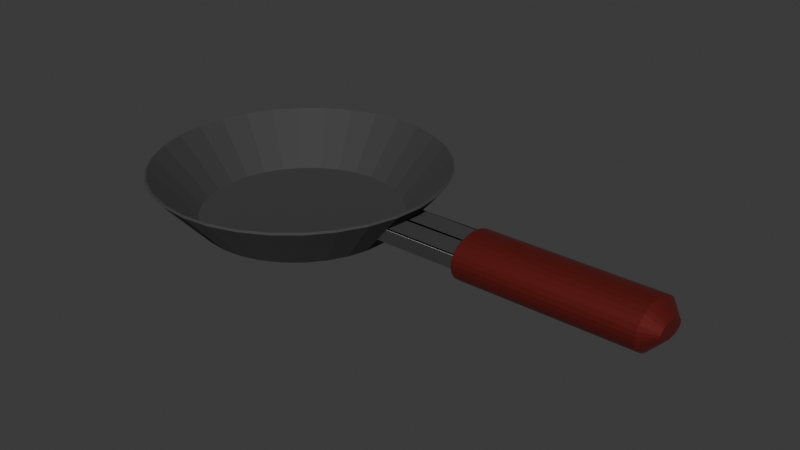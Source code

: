 # Source: Sarten.blend  (saved by Blender 4.0.36; exported with 4.5.12 LTS)
import bpy
from mathutils import Matrix  # noqa: F401  (used for matrix-valued properties, if any)

bpy.ops.wm.read_factory_settings(use_empty=True)
scene = bpy.context.scene
scene.name = 'Scene'

# ---- collections
col_collection = bpy.data.collections.new('Collection'); scene.collection.children.link(col_collection)

# ---- materials (node trees are filled in below, after node groups)
mat_material_001 = bpy.data.materials.new('Material.001')
mat_material_001.use_transparent_shadow = False
mat_material_003 = bpy.data.materials.new('Material.003')
mat_material_003.use_transparent_shadow = False
mat_material_002 = bpy.data.materials.new('Material.002')
mat_material_002.use_transparent_shadow = False

# ---- material node trees
mat_material_001.use_nodes = True; mat_material_001.node_tree.nodes.clear()
_N = mat_material_001.node_tree.nodes; _L = mat_material_001.node_tree.links
n0 = _N.new('ShaderNodeBsdfPrincipled'); n0.name = 'Principled BSDF'; n0.location = (10, 300)
n0.inputs[0].default_value = (0.04878, 0.04878, 0.04878, 1.0)
n0.inputs[1].default_value = 0.8591
n0.inputs[2].default_value = 0.8773
n0.inputs[3].default_value = 5.55
n1 = _N.new('ShaderNodeOutputMaterial'); n1.name = 'Material Output'; n1.location = (300, 300)
_L.new(n0.outputs[0], n1.inputs[0])
n1.is_active_output = True
mat_material_003.use_nodes = True; mat_material_003.node_tree.nodes.clear()
_N = mat_material_003.node_tree.nodes; _L = mat_material_003.node_tree.links
n0 = _N.new('ShaderNodeBsdfPrincipled'); n0.name = 'Principled BSDF'; n0.location = (10, 300)
n0.inputs[0].default_value = (0.0, 0.0, 0.0, 1.0)
n0.inputs[1].default_value = 1.0
n0.inputs[3].default_value = 1.45
n1 = _N.new('ShaderNodeOutputMaterial'); n1.name = 'Material Output'; n1.location = (300, 300)
_L.new(n0.outputs[0], n1.inputs[0])
n1.is_active_output = True
mat_material_002.use_nodes = True; mat_material_002.node_tree.nodes.clear()
_N = mat_material_002.node_tree.nodes; _L = mat_material_002.node_tree.links
n0 = _N.new('ShaderNodeBsdfPrincipled'); n0.name = 'Principled BSDF'; n0.location = (10, 300)
n0.inputs[0].default_value = (0.3201, 0.02698, 0.02003, 1.0)
n0.inputs[1].default_value = 0.7227
n0.inputs[2].default_value = 0.3364
n0.inputs[3].default_value = 2.45
n1 = _N.new('ShaderNodeOutputMaterial'); n1.name = 'Material Output'; n1.location = (300, 300)
_L.new(n0.outputs[0], n1.inputs[0])
n1.is_active_output = True

# ---- world
world_world = bpy.data.worlds.new('World'); scene.world = world_world
world_world.use_nodes = True; world_world.node_tree.nodes.clear()
_N = world_world.node_tree.nodes; _L = world_world.node_tree.links
n0 = _N.new('ShaderNodeOutputWorld'); n0.name = 'World Output'; n0.location = (300, 300)
n1 = _N.new('ShaderNodeBackground'); n1.name = 'Background'; n1.location = (10, 300)
n1.inputs[0].default_value = (0.05088, 0.05088, 0.05088, 1.0)
_L.new(n1.outputs[0], n0.inputs[0])
n0.is_active_output = True
world_world.color = (0.05088, 0.05088, 0.05088)
world_world.use_sun_shadow = False
world_world.sun_shadow_jitter_overblur = 0.0

# ---- meshes
me_circle = bpy.data.meshes.new('Circle')
me_circle.from_pydata([(0.0, 1.0, 0.0), (-0.1951, 0.9808, 0.0), (-0.3827, 0.9239, 0.0), (-0.5556, 0.8315, 0.0), (-0.7071, 0.7071, 0.0), (-0.8315, 0.5556, 0.0), (-0.9239, 0.3827, 0.0), (-0.9808, 0.1951, 0.0), (-1.0, 0.0, 0.0), (-0.9808, -0.1951, 0.0), (-0.9239, -0.3827, 0.0), (-0.8315, -0.5556, 0.0), (-0.7071, -0.7071, 0.0), (-0.5556, -0.8315, 0.0), (-0.3827, -0.9239, 0.0), (-0.1951, -0.9808, 0.0), (0.0, -1.0, 0.0), (0.1951, -0.9808, 0.0), (0.3827, -0.9239, 0.0), (0.5556, -0.8315, 0.0), (0.7071, -0.7071, 0.0), (0.8315, -0.5556, 0.0), (0.9239, -0.3827, 0.0), (0.9808, -0.1951, 0.0), (1.0, 0.0, 0.0), (0.9808, 0.1951, 0.0), (0.9239, 0.3827, 0.0), (0.8315, 0.5556, 0.0), (0.7071, 0.7071, 0.0), (0.5556, 0.8315, 0.0), (0.3827, 0.9239, 0.0), (0.1951, 0.9808, 0.0), (0.0, 1.0, 0.0), (-0.1951, 0.9808, 0.0), (-0.3827, 0.9239, 0.0), (-0.5556, 0.8315, 0.0), (-0.7071, 0.7071, 0.0), (-0.8315, 0.5556, 0.0), (-0.9239, 0.3827, 0.0), (-0.9808, 0.1951, 0.0), (-1.0, 0.0, 0.0), (-0.9808, -0.1951, 0.0), (-0.9239, -0.3827, 0.0), (-0.8315, -0.5556, 0.0), (-0.7071, -0.7071, 0.0), (-0.5556, -0.8315, 0.0), (-0.3827, -0.9239, 0.0), (-0.1951, -0.9808, 0.0), (0.0, -1.0, 0.0), (0.1951, -0.9808, 0.0), (0.3827, -0.9239, 0.0), (0.5556, -0.8315, 0.0), (0.7071, -0.7071, 0.0), (0.8315, -0.5556, 0.0), (0.9239, -0.3827, 0.0), (0.9808, -0.1951, 0.0), (1.0, 0.0, 0.0), (0.9808, 0.1951, 0.0), (0.9239, 0.3827, 0.0), (0.8315, 0.5556, 0.0), (0.7071, 0.7071, 0.0), (0.5556, 0.8315, 0.0), (0.3827, 0.9239, 0.0), (0.1951, 0.9808, 0.0), (0.0, 1.0, 0.0), (-0.1951, 0.9808, 0.0), (-0.3827, 0.9239, 0.0), (-0.5556, 0.8315, 0.0), (-0.7071, 0.7071, 0.0), (-0.8315, 0.5556, 0.0), (-0.9239, 0.3827, 0.0), (-0.9808, 0.1951, 0.0), (-1.0, 0.0, 0.0), (-0.9808, -0.1951, 0.0), (-0.9239, -0.3827, 0.0), (-0.8315, -0.5556, 0.0), (-0.7071, -0.7071, 0.0), (-0.5556, -0.8315, 0.0), (-0.3827, -0.9239, 0.0), (-0.1951, -0.9808, 0.0), (0.0, -1.0, 0.0), (0.1951, -0.9808, 0.0), (0.3827, -0.9239, 0.0), (0.5556, -0.8315, 0.0), (0.7071, -0.7071, 0.0), (0.8315, -0.5556, 0.0), (0.9239, -0.3827, 0.0), (0.9808, -0.1951, 0.0), (1.0, 0.0, 0.0), (0.9808, 0.1951, 0.0), (0.9239, 0.3827, 0.0), (0.8315, 0.5556, 0.0), (0.7071, 0.7071, 0.0), (0.5556, 0.8315, 0.0), (0.3827, 0.9239, 0.0), (0.1951, 0.9808, 0.0)], [], [(23, 22, 54, 55), (10, 9, 41, 42), (24, 23, 55, 56), (11, 10, 42, 43), (25, 24, 56, 57), (12, 11, 43, 44), (26, 25, 57, 58), (13, 12, 44, 45), (27, 26, 58, 59), (14, 13, 45, 46), (1, 0, 32, 33), (28, 27, 59, 60), (15, 14, 46, 47), (2, 1, 33, 34), (29, 28, 60, 61), (16, 15, 47, 48), (3, 2, 34, 35), (30, 29, 61, 62), (17, 16, 48, 49), (4, 3, 35, 36), (31, 30, 62, 63), (18, 17, 49, 50), (5, 4, 36, 37), (0, 31, 63, 32), (19, 18, 50, 51), (6, 5, 37, 38), (20, 19, 51, 52), (7, 6, 38, 39), (21, 20, 52, 53), (8, 7, 39, 40), (22, 21, 53, 54), (9, 8, 40, 41), (59, 58, 90, 91), (46, 45, 77, 78), (33, 32, 64, 65), (60, 59, 91, 92), (47, 46, 78, 79), (34, 33, 65, 66), (61, 60, 92, 93), (48, 47, 79, 80), (35, 34, 66, 67), (62, 61, 93, 94), (49, 48, 80, 81), (36, 35, 67, 68), (63, 62, 94, 95), (50, 49, 81, 82), (37, 36, 68, 69), (32, 63, 95, 64), (51, 50, 82, 83), (38, 37, 69, 70), (52, 51, 83, 84), (39, 38, 70, 71), (53, 52, 84, 85), (40, 39, 71, 72), (54, 53, 85, 86), (41, 40, 72, 73), (55, 54, 86, 87), (42, 41, 73, 74), (56, 55, 87, 88), (43, 42, 74, 75), (57, 56, 88, 89), (44, 43, 75, 76), (58, 57, 89, 90), (45, 44, 76, 77)])
_uv = me_circle.uv_layers.new(name='UVMap')
_uv.uv.foreach_set('vector', [0.0, 0.0, 0.0, 0.0, 0.0, 0.0, 0.0, 0.0, 0.0, 0.0, 0.0, 0.0, 0.0, 0.0, 0.0, 0.0, 0.0, 0.0, 0.0, 0.0, 0.0, 0.0, 0.0, 0.0, 0.0, 0.0, 0.0, 0.0, 0.0, 0.0, 0.0, 0.0, 0.0, 0.0, 0.0, 0.0, 0.0, 0.0, 0.0, 0.0, 0.0, 0.0, 0.0, 0.0, 0.0, 0.0, 0.0, 0.0, 0.0, 0.0, 0.0, 0.0, 0.0, 0.0, 0.0, 0.0, 0.0, 0.0, 0.0, 0.0, 0.0, 0.0, 0.0, 0.0, 0.0, 0.0, 0.0, 0.0, 0.0, 0.0, 0.0, 0.0, 0.0, 0.0, 0.0, 0.0, 0.0, 0.0, 0.0, 0.0, 0.0, 0.0, 0.0, 0.0, 0.0, 0.0, 0.0, 0.0, 0.0, 0.0, 0.0, 0.0, 0.0, 0.0, 0.0, 0.0, 0.0, 0.0, 0.0, 0.0, 0.0, 0.0, 0.0, 0.0, 0.0, 0.0, 0.0, 0.0, 0.0, 0.0, 0.0, 0.0, 0.0, 0.0, 0.0, 0.0, 0.0, 0.0, 0.0, 0.0, 0.0, 0.0, 0.0, 0.0, 0.0, 0.0, 0.0, 0.0, 0.0, 0.0, 0.0, 0.0, 0.0, 0.0, 0.0, 0.0, 0.0, 0.0, 0.0, 0.0, 0.0, 0.0, 0.0, 0.0, 0.0, 0.0, 0.0, 0.0, 0.0, 0.0, 0.0, 0.0, 0.0, 0.0, 0.0, 0.0, 0.0, 0.0, 0.0, 0.0, 0.0, 0.0, 0.0, 0.0, 0.0, 0.0, 0.0, 0.0, 0.0, 0.0, 0.0, 0.0, 0.0, 0.0, 0.0, 0.0, 0.0, 0.0, 0.0, 0.0, 0.0, 0.0, 0.0, 0.0, 0.0, 0.0, 0.0, 0.0, 0.0, 0.0, 0.0, 0.0, 0.0, 0.0, 0.0, 0.0, 0.0, 0.0, 0.0, 0.0, 0.0, 0.0, 0.0, 0.0, 0.0, 0.0, 0.0, 0.0, 0.0, 0.0, 0.0, 0.0, 0.0, 0.0, 0.0, 0.0, 0.0, 0.0, 0.0, 0.0, 0.0, 0.0, 0.0, 0.0, 0.0, 0.0, 0.0, 0.0, 0.0, 0.0, 0.0, 0.0, 0.0, 0.0, 0.0, 0.0, 0.0, 0.0, 0.0, 0.0, 0.0, 0.0, 0.0, 0.0, 0.0, 0.0, 0.0, 0.0, 0.0, 0.0, 0.0, 0.0, 0.0, 0.0, 0.0, 0.0, 0.0, 0.0, 0.0, 0.0, 0.0, 0.0, 0.0, 0.0, 0.0, 0.0, 0.0, 0.0, 0.0, 0.0, 0.0, 0.0, 0.0, 0.0, 0.0, 0.0, 0.0, 0.0, 0.0, 0.0, 0.0, 0.0, 0.0, 0.0, 0.0, 0.0, 0.0, 0.0, 0.0, 0.0, 0.0, 0.0, 0.0, 0.0, 0.0, 0.0, 0.0, 0.0, 0.0, 0.0, 0.0, 0.0, 0.0, 0.0, 0.0, 0.0, 0.0, 0.0, 0.0, 0.0, 0.0, 0.0, 0.0, 0.0, 0.0, 0.0, 0.0, 0.0, 0.0, 0.0, 0.0, 0.0, 0.0, 0.0, 0.0, 0.0, 0.0, 0.0, 0.0, 0.0, 0.0, 0.0, 0.0, 0.0, 0.0, 0.0, 0.0, 0.0, 0.0, 0.0, 0.0, 0.0, 0.0, 0.0, 0.0, 0.0, 0.0, 0.0, 0.0, 0.0, 0.0, 0.0, 0.0, 0.0, 0.0, 0.0, 0.0, 0.0, 0.0, 0.0, 0.0, 0.0, 0.0, 0.0, 0.0, 0.0, 0.0, 0.0, 0.0, 0.0, 0.0, 0.0, 0.0, 0.0, 0.0, 0.0, 0.0, 0.0, 0.0, 0.0, 0.0, 0.0, 0.0, 0.0, 0.0, 0.0, 0.0, 0.0, 0.0, 0.0, 0.0, 0.0, 0.0, 0.0, 0.0, 0.0, 0.0, 0.0, 0.0, 0.0, 0.0, 0.0, 0.0, 0.0, 0.0, 0.0, 0.0, 0.0, 0.0, 0.0, 0.0, 0.0, 0.0, 0.0, 0.0, 0.0, 0.0, 0.0, 0.0, 0.0, 0.0, 0.0, 0.0, 0.0, 0.0, 0.0, 0.0, 0.0, 0.0, 0.0, 0.0, 0.0, 0.0, 0.0, 0.0, 0.0, 0.0, 0.0, 0.0, 0.0, 0.0, 0.0, 0.0, 0.0, 0.0, 0.0, 0.0, 0.0, 0.0, 0.0, 0.0, 0.0, 0.0, 0.0, 0.0, 0.0, 0.0, 0.0, 0.0, 0.0, 0.0, 0.0, 0.0, 0.0, 0.0, 0.0, 0.0, 0.0, 0.0, 0.0, 0.0, 0.0, 0.0, 0.0, 0.0, 0.0, 0.0, 0.0, 0.0, 0.0, 0.0, 0.0, 0.0, 0.0, 0.0, 0.0, 0.0, 0.0, 0.0, 0.0, 0.0, 0.0, 0.0, 0.0, 0.0, 0.0, 0.0, 0.0, 0.0, 0.0, 0.0, 0.0, 0.0, 0.0, 0.0, 0.0, 0.0, 0.0, 0.0, 0.0, 0.0, 0.0])
me_circle.update()
me_circle_001 = bpy.data.meshes.new('Circle.001')
me_circle_001.from_pydata([(0.0, 1.0, 0.0), (-0.1951, 0.9808, 0.0), (-0.3827, 0.9239, 0.0), (-0.5556, 0.8315, 0.0), (-0.7071, 0.7071, 0.0), (-0.8315, 0.5556, 0.0), (-0.9239, 0.3827, 0.0), (-0.9808, 0.1951, 0.0), (-1.0, 0.0, 0.0), (-0.9808, -0.1951, 0.0), (-0.9239, -0.3827, 0.0), (-0.8315, -0.5556, 0.0), (-0.7071, -0.7071, 0.0), (-0.5556, -0.8315, 0.0), (-0.3827, -0.9239, 0.0), (-0.1951, -0.9808, 0.0), (0.0, -1.0, 0.0), (0.1951, -0.9808, 0.0), (0.3827, -0.9239, 0.0), (0.5556, -0.8315, 0.0), (0.7071, -0.7071, 0.0), (0.8315, -0.5556, 0.0), (0.9239, -0.3827, 0.0), (0.9808, -0.1951, 0.0), (1.0, 0.0, 0.0), (0.9808, 0.1951, 0.0), (0.9239, 0.3827, 0.0), (0.8315, 0.5556, 0.0), (0.7071, 0.7071, 0.0), (0.5556, 0.8315, 0.0), (0.3827, 0.9239, 0.0), (0.1951, 0.9808, 0.0), (2.899e-09, 1.442, 0.5), (-0.2813, 1.414, 0.5), (-0.5518, 1.332, 0.5), (-0.8011, 1.199, 0.5), (-1.02, 1.02, 0.5), (-1.199, 0.8011, 0.5), (-1.332, 0.5518, 0.5), (-1.414, 0.2813, 0.5), (-1.442, -2.844e-09, 0.5), (-1.414, -0.2813, 0.5), (-1.332, -0.5518, 0.5), (-1.199, -0.8011, 0.5), (-1.02, -1.02, 0.5), (-0.8011, -1.199, 0.5), (-0.5518, -1.332, 0.5), (-0.2813, -1.414, 0.5), (2.899e-09, -1.442, 0.5), (0.2813, -1.414, 0.5), (0.5518, -1.332, 0.5), (0.8011, -1.199, 0.5), (1.02, -1.02, 0.5), (1.199, -0.8011, 0.5), (1.332, -0.5518, 0.5), (1.414, -0.2813, 0.5), (1.442, -2.844e-09, 0.5), (1.414, 0.2813, 0.5), (1.332, 0.5518, 0.5), (1.199, 0.8011, 0.5), (1.02, 1.02, 0.5), (0.8011, 1.199, 0.5), (0.5518, 1.332, 0.5), (0.2813, 1.414, 0.5), (0.3827, 0.9239, 0.0), (0.2511, -1.263, 0.325), (0.4926, -1.189, 0.325), (-0.9102, 0.9102, 0.325), (-1.07, 0.7152, 0.325), (0.2511, 1.263, 0.325), (1.885e-09, 1.287, 0.325), (0.7152, -1.07, 0.325), (-1.189, 0.4926, 0.325), (0.9102, -0.9102, 0.325), (-1.263, 0.2511, 0.325), (1.07, -0.7152, 0.325), (-1.287, -1.849e-09, 0.325), (1.189, -0.4926, 0.325), (-1.263, -0.2511, 0.325), (1.263, -0.2511, 0.325), (-1.189, -0.4926, 0.325), (1.287, -1.849e-09, 0.325), (-1.07, -0.7152, 0.325), (1.263, 0.2511, 0.325), (-0.9102, -0.9102, 0.325), (1.189, 0.4926, 0.325), (-0.7152, -1.07, 0.325), (1.07, 0.7152, 0.325), (-0.4926, -1.189, 0.325), (-0.2511, 1.263, 0.325), (0.9102, 0.9102, 0.325), (-0.2511, -1.263, 0.325), (-0.4926, 1.189, 0.325), (0.7152, 1.07, 0.325), (1.885e-09, -1.287, 0.325), (-0.7152, 1.07, 0.325), (0.4926, 1.189, 0.325), (0.4431, -1.07, 0.1787), (-0.9628, 0.6433, 0.1788), (1.037e-09, 1.158, 0.1787), (0.6433, -0.9628, 0.1788), (-1.07, 0.4431, 0.1787), (0.8188, -0.8188, 0.1788), (-1.136, 0.2259, 0.1787), (0.9628, -0.6433, 0.1788), (-1.158, -1.017e-09, 0.1787), (1.07, -0.4431, 0.1787), (-1.136, -0.2259, 0.1787), (1.136, -0.2259, 0.1787), (-1.07, -0.4431, 0.1787), (1.158, -1.017e-09, 0.1787), (-0.9628, -0.6433, 0.1788), (1.136, 0.2259, 0.1787), (-0.8188, -0.8188, 0.1788), (1.07, 0.4431, 0.1787), (-0.6433, -0.9628, 0.1788), (0.9628, 0.6433, 0.1788), (-0.4431, -1.07, 0.1787), (-0.2259, 1.136, 0.1787), (0.8188, 0.8188, 0.1788), (-0.2259, -1.136, 0.1787), (-0.4431, 1.07, 0.1787), (0.6433, 0.9628, 0.1788), (1.037e-09, -1.158, 0.1787), (-0.6433, 0.9628, 0.1788), (0.4431, 1.07, 0.1787), (0.2259, -1.136, 0.1787), (-0.8188, 0.8188, 0.1788), (0.2259, 1.136, 0.1787), (1.287, -1.849e-09, 0.325), (1.263, 0.2511, 0.325), (1.158, -1.017e-09, 0.1787), (1.136, 0.2259, 0.1787), (1.263, 0.2511, 0.325), (1.287, -1.849e-09, 0.325), (1.158, -1.017e-09, 0.1787), (1.136, 0.2259, 0.1787), (3.263, 0.2511, 0.325), (3.287, -1.849e-09, 0.325), (3.158, -1.017e-09, 0.1787), (3.136, 0.2259, 0.1787), (1.263, -0.2511, 0.325), (1.287, -1.849e-09, 0.325), (1.136, -0.2259, 0.1787), (1.158, -1.017e-09, 0.1787), (1.263, -0.2511, 0.325), (1.287, -1.849e-09, 0.325), (1.136, -0.2259, 0.1787), (1.158, -1.017e-09, 0.1787), (3.263, -0.2511, 0.325), (3.287, -1.849e-09, 0.325), (3.136, -0.2259, 0.1787), (3.158, -1.017e-09, 0.1787), (3.263, -0.2511, 0.325), (3.287, -1.849e-09, 0.325), (3.136, -0.2259, 0.1787), (3.158, -1.017e-09, 0.1787)], [(30, 64)], [(66, 65, 49, 50), (68, 67, 36, 37), (70, 69, 63, 32), (71, 66, 50, 51), (72, 68, 37, 38), (73, 71, 51, 52), (74, 72, 38, 39), (75, 73, 52, 53), (76, 74, 39, 40), (77, 75, 53, 54), (78, 76, 40, 41), (79, 77, 54, 55), (80, 78, 41, 42), (81, 79, 55, 56), (82, 80, 42, 43), (83, 81, 56, 57), (84, 82, 43, 44), (85, 83, 57, 58), (86, 84, 44, 45), (87, 85, 58, 59), (88, 86, 45, 46), (89, 70, 32, 33), (90, 87, 59, 60), (91, 88, 46, 47), (92, 89, 33, 34), (93, 90, 60, 61), (94, 91, 47, 48), (95, 92, 34, 35), (96, 93, 61, 62), (65, 94, 48, 49), (67, 95, 35, 36), (69, 96, 62, 63), (1, 2, 3, 4, 5, 6, 7, 8, 9, 10, 11, 12, 13, 14, 15, 16, 17, 18, 19, 20, 21, 22, 23, 24, 25, 26, 27, 28, 29, 30, 31, 0), (128, 125, 96, 69), (127, 124, 95, 67), (126, 123, 94, 65), (125, 122, 93, 96), (124, 121, 92, 95), (123, 120, 91, 94), (122, 119, 90, 93), (121, 118, 89, 92), (120, 117, 88, 91), (119, 116, 87, 90), (118, 99, 70, 89), (117, 115, 86, 88), (116, 114, 85, 87), (115, 113, 84, 86), (114, 112, 83, 85), (113, 111, 82, 84), (112, 110, 81, 83), (111, 109, 80, 82), (110, 108, 143, 144), (109, 107, 78, 80), (108, 106, 77, 79), (107, 105, 76, 78), (106, 104, 75, 77), (105, 103, 74, 76), (104, 102, 73, 75), (103, 101, 72, 74), (102, 100, 71, 73), (101, 98, 68, 72), (100, 97, 66, 71), (99, 128, 69, 70), (98, 127, 67, 68), (97, 126, 65, 66), (18, 17, 126, 97), (5, 4, 127, 98), (0, 31, 128, 99), (19, 18, 97, 100), (6, 5, 98, 101), (20, 19, 100, 102), (7, 6, 101, 103), (21, 20, 102, 104), (8, 7, 103, 105), (22, 21, 104, 106), (9, 8, 105, 107), (23, 22, 106, 108), (10, 9, 107, 109), (24, 23, 108, 110), (11, 10, 109, 111), (25, 24, 110, 112), (12, 11, 111, 113), (26, 25, 112, 114), (13, 12, 113, 115), (27, 26, 114, 116), (14, 13, 115, 117), (1, 0, 99, 118), (28, 27, 116, 119), (15, 14, 117, 120), (2, 1, 118, 121), (29, 28, 119, 122), (16, 15, 120, 123), (3, 2, 121, 124), (30, 29, 122, 125), (17, 16, 123, 126), (4, 3, 124, 127), (31, 30, 125, 128), (132, 130, 129, 131), (133, 136, 140, 137), (130, 132, 136, 133), (129, 130, 133, 134), (132, 131, 135, 136), (131, 129, 134, 135), (140, 139, 138, 137), (134, 133, 137, 138), (136, 135, 139, 140), (135, 134, 138, 139), (142, 144, 148, 146), (79, 81, 142, 141), (81, 110, 144, 142), (108, 79, 141, 143), (148, 147, 151, 152), (141, 142, 146, 145), (144, 143, 147, 148), (143, 141, 145, 147), (150, 152, 156, 154), (147, 145, 149, 151), (146, 148, 152, 150), (145, 146, 150, 149), (156, 155, 153, 154), (149, 150, 154, 153), (152, 151, 155, 156), (151, 149, 153, 155), (145, 152, 148, 146, 147), (136, 152, 145, 147, 146, 148, 135)])
_uv = me_circle_001.uv_layers.new(name='UVMap')
_uv.uv.foreach_set('vector', [0.0, 0.0, 0.0, 0.0, 0.0, 0.0, 0.0, 0.0, 0.0, 0.0, 0.0, 0.0, 0.0, 0.0, 0.0, 0.0, 0.0, 0.0, 0.0, 0.0, 0.0, 0.0, 0.0, 0.0, 0.0, 0.0, 0.0, 0.0, 0.0, 0.0, 0.0, 0.0, 0.0, 0.0, 0.0, 0.0, 0.0, 0.0, 0.0, 0.0, 0.0, 0.0, 0.0, 0.0, 0.0, 0.0, 0.0, 0.0, 0.0, 0.0, 0.0, 0.0, 0.0, 0.0, 0.0, 0.0, 0.0, 0.0, 0.0, 0.0, 0.0, 0.0, 0.0, 0.0, 0.0, 0.0, 0.0, 0.0, 0.0, 0.0, 0.0, 0.0, 0.0, 0.0, 0.0, 0.0, 0.0, 0.0, 0.0, 0.0, 0.0, 0.0, 0.0, 0.0, 0.0, 0.0, 0.0, 0.0, 0.0, 0.0, 0.0, 0.0, 0.0, 0.0, 0.0, 0.0, 0.0, 0.0, 0.0, 0.0, 0.0, 0.0, 0.0, 0.0, 0.0, 0.0, 0.0, 0.0, 0.0, 0.0, 0.0, 0.0, 0.0, 0.0, 0.0, 0.0, 0.0, 0.0, 0.0, 0.0, 0.0, 0.0, 0.0, 0.0, 0.0, 0.0, 0.0, 0.0, 0.0, 0.0, 0.0, 0.0, 0.0, 0.0, 0.0, 0.0, 0.0, 0.0, 0.0, 0.0, 0.0, 0.0, 0.0, 0.0, 0.0, 0.0, 0.0, 0.0, 0.0, 0.0, 0.0, 0.0, 0.0, 0.0, 0.0, 0.0, 0.0, 0.0, 0.0, 0.0, 0.0, 0.0, 0.0, 0.0, 0.0, 0.0, 0.0, 0.0, 0.0, 0.0, 0.0, 0.0, 0.0, 0.0, 0.0, 0.0, 0.0, 0.0, 0.0, 0.0, 0.0, 0.0, 0.0, 0.0, 0.0, 0.0, 0.0, 0.0, 0.0, 0.0, 0.0, 0.0, 0.0, 0.0, 0.0, 0.0, 0.0, 0.0, 0.0, 0.0, 0.0, 0.0, 0.0, 0.0, 0.0, 0.0, 0.0, 0.0, 0.0, 0.0, 0.0, 0.0, 0.0, 0.0, 0.0, 0.0, 0.0, 0.0, 0.0, 0.0, 0.0, 0.0, 0.0, 0.0, 0.0, 0.0, 0.0, 0.0, 0.0, 0.0, 0.0, 0.0, 0.0, 0.0, 0.0, 0.0, 0.0, 0.0, 0.0, 0.0, 0.0, 0.0, 0.0, 0.0, 0.0, 0.0, 0.0, 0.0, 0.0, 0.0, 0.0, 0.0, 0.0, 0.0, 0.0, 0.0, 0.0, 0.0, 0.0, 0.0, 0.0, 0.0, 0.0, 0.0, 0.0, 0.0, 0.0, 0.0, 0.0, 0.0, 0.0, 0.0, 0.0, 0.0, 0.0, 0.0, 0.0, 0.0, 0.0, 0.0, 0.0, 0.0, 0.0, 0.0, 0.0, 0.0, 0.0, 0.0, 0.0, 0.0, 0.0, 0.0, 0.0, 0.0, 0.0, 0.0, 0.0, 0.0, 0.0, 0.0, 0.0, 0.0, 0.0, 0.0, 0.0, 0.0, 0.0, 0.0, 0.0, 0.0, 0.0, 0.0, 0.0, 0.0, 0.0, 0.0, 0.0, 0.0, 0.0, 0.0, 0.0, 0.0, 0.0, 0.0, 0.0, 0.0, 0.0, 0.0, 0.0, 0.0, 0.0, 0.0, 0.0, 0.0, 0.0, 0.0, 0.0, 0.0, 0.0, 0.0, 0.0, 0.0, 0.0, 0.0, 0.0, 0.0, 0.0, 0.0, 0.0, 0.0, 0.0, 0.0, 0.0, 0.0, 0.0, 0.0, 0.0, 0.0, 0.0, 0.0, 0.0, 0.0, 0.0, 0.0, 0.0, 0.0, 0.0, 0.0, 0.0, 0.0, 0.0, 0.0, 0.0, 0.0, 0.0, 0.0, 0.0, 0.0, 0.0, 0.0, 0.0, 0.0, 0.0, 0.0, 0.0, 0.0, 0.0, 0.0, 0.0, 0.0, 0.0, 0.0, 0.0, 0.0, 0.0, 0.0, 0.0, 0.0, 0.0, 0.0, 0.0, 0.0, 0.0, 0.0, 0.0, 0.0, 0.0, 0.0, 0.0, 0.0, 0.0, 0.0, 0.0, 0.0, 0.0, 0.0, 0.0, 0.0, 0.0, 0.0, 0.0, 0.0, 0.0, 0.0, 0.0, 0.0, 0.0, 0.0, 0.0, 0.0, 0.0, 0.0, 0.0, 0.0, 0.0, 0.0, 0.0, 0.0, 0.0, 0.0, 0.0, 0.0, 0.0, 0.0, 0.0, 0.0, 0.0, 0.0, 0.0, 0.0, 0.0, 0.0, 0.0, 0.0, 0.0, 0.0, 0.0, 0.0, 0.0, 0.0, 0.0, 0.0, 0.0, 0.0, 0.0, 0.0, 0.0, 0.0, 0.0, 0.0, 0.0, 0.0, 0.0, 0.0, 0.0, 0.0, 0.0, 0.0, 0.0, 0.0, 0.0, 0.0, 0.0, 0.0, 0.0, 0.0, 0.0, 0.0, 0.0, 0.0, 0.0, 0.0, 0.0, 0.0, 0.0, 0.0, 0.0, 0.0, 0.0, 0.0, 0.0, 0.0, 0.0, 0.0, 0.0, 0.0, 0.0, 0.0, 0.0, 0.0, 0.0, 0.0, 0.0, 0.0, 0.0, 0.0, 0.0, 0.0, 0.0, 0.0, 0.0, 0.0, 0.0, 0.0, 0.0, 0.0, 0.0, 0.0, 0.0, 0.0, 0.0, 0.0, 0.0, 0.0, 0.0, 0.0, 0.0, 0.0, 0.0, 0.0, 0.0, 0.0, 0.0, 0.0, 0.0, 0.0, 0.0, 0.0, 0.0, 0.0, 0.0, 0.0, 0.0, 0.0, 0.0, 0.0, 0.0, 0.0, 0.0, 0.0, 0.0, 0.0, 0.0, 0.0, 0.0, 0.0, 0.0, 0.0, 0.0, 0.0, 0.0, 0.0, 0.0, 0.0, 0.0, 0.0, 0.0, 0.0, 0.0, 0.0, 0.0, 0.0, 0.0, 0.0, 0.0, 0.0, 0.0, 0.0, 0.0, 0.0, 0.0, 0.0, 0.0, 0.0, 0.0, 0.0, 0.0, 0.0, 0.0, 0.0, 0.0, 0.0, 0.0, 0.0, 0.0, 0.0, 0.0, 0.0, 0.0, 0.0, 0.0, 0.0, 0.0, 0.0, 0.0, 0.0, 0.0, 0.0, 0.0, 0.0, 0.0, 0.0, 0.0, 0.0, 0.0, 0.0, 0.0, 0.0, 0.0, 0.0, 0.0, 0.0, 0.0, 0.0, 0.0, 0.0, 0.0, 0.0, 0.0, 0.0, 0.0, 0.0, 0.0, 0.0, 0.0, 0.0, 0.0, 0.0, 0.0, 0.0, 0.0, 0.0, 0.0, 0.0, 0.0, 0.0, 0.0, 0.0, 0.0, 0.0, 0.0, 0.0, 0.0, 0.0, 0.0, 0.0, 0.0, 0.0, 0.0, 0.0, 0.0, 0.0, 0.0, 0.0, 0.0, 0.0, 0.0, 0.0, 0.0, 0.0, 0.0, 0.0, 0.0, 0.0, 0.0, 0.0, 0.0, 0.0, 0.0, 0.0, 0.0, 0.0, 0.0, 0.0, 0.0, 0.0, 0.0, 0.0, 0.0, 0.0, 0.0, 0.0, 0.0, 0.0, 0.0, 0.0, 0.0, 0.0, 0.0, 0.0, 0.0, 0.0, 0.0, 0.0, 0.0, 0.0, 0.0, 0.0, 0.0, 0.0, 0.0, 0.0, 0.0, 0.0, 0.0, 0.0, 0.0, 0.0, 0.0, 0.0, 0.0, 0.0, 0.0, 0.0, 0.0, 0.0, 0.0, 0.0, 0.0, 0.0, 0.0, 0.0, 0.0, 0.0, 0.0, 0.0, 0.0, 0.0, 0.0, 0.0, 0.0, 0.0, 0.0, 0.0, 0.0, 0.0, 0.0, 0.0, 0.0, 0.0, 0.0, 0.0, 0.0, 0.0, 0.0, 0.0, 0.0, 0.0, 0.0, 0.0, 0.0, 0.0, 0.0, 0.0, 0.0, 0.0, 0.0, 0.0, 0.0, 0.0, 0.0, 0.0, 0.0, 0.0, 0.0, 0.0, 0.0, 0.0, 0.0, 0.0, 0.0, 0.0, 0.0, 0.0, 0.0, 0.0, 0.0, 0.0, 0.0, 0.0, 0.0, 0.0, 0.0, 0.0, 0.0, 0.0, 0.0, 0.0, 0.0, 0.0, 0.0, 0.0, 0.0, 0.0, 0.0, 0.0, 0.0, 0.0, 0.0, 0.0, 0.0, 0.0, 0.0, 0.0, 0.0, 0.0, 0.0, 0.0, 0.0, 0.0, 0.0, 0.0, 0.0, 0.0, 0.0, 0.0, 0.0, 0.0, 0.0, 0.0, 0.0, 0.0, 0.0, 0.0, 0.0, 0.0, 0.0, 0.0, 0.0, 0.0, 0.0, 0.0, 0.0, 0.0, 0.0, 0.0, 0.0, 0.0, 0.0, 0.0, 0.0, 0.0, 0.0, 0.0, 0.0, 0.0, 0.0, 0.0, 0.0, 0.0, 0.0, 0.0, 0.0, 0.0, 0.0, 0.0, 0.0, 0.0, 0.0, 0.0, 0.0, 0.0, 0.0, 0.0, 0.0, 0.0, 0.0, 0.0, 0.0, 0.0, 0.0, 0.0, 0.0, 0.0, 0.0, 0.0, 0.0, 0.0, 0.0, 0.0, 0.0, 0.0, 0.0, 0.0, 0.0, 0.0, 0.0, 0.0, 0.0, 0.0, 0.0, 0.0, 0.0, 0.0, 0.0, 0.0, 0.0, 0.0, 0.0, 0.0, 0.0, 0.0, 0.0, 0.0, 0.0, 0.0, 0.0, 0.0, 0.0, 0.0, 0.0, 0.0, 0.0, 0.0, 0.0, 0.0, 0.0, 0.0, 0.0, 0.0, 0.0, 0.0, 0.0, 0.0, 0.0, 0.0, 0.0, 0.0, 0.0, 0.0, 0.0, 0.0, 0.0, 0.0, 0.0, 0.0, 0.0, 0.0, 0.0, 0.0, 0.0, 0.0, 0.0, 0.0, 0.0, 0.0, 0.0, 0.0, 0.0, 0.0, 0.0, 0.0, 0.0, 0.0, 0.0, 0.0, 0.0, 0.0, 0.0, 0.0, 0.0, 0.0, 0.0, 0.0, 0.0, 0.0, 0.0, 0.0, 0.0, 0.0, 0.0, 0.0, 0.0, 0.0, 0.0, 0.0, 0.0, 0.0, 0.0, 0.0, 0.0, 0.0, 0.0, 0.0, 0.0, 0.0, 0.0, 0.0, 0.0, 0.0, 0.0, 0.0, 0.0, 0.0, 0.0, 0.0, 0.0, 0.0, 0.0, 0.0, 0.0, 0.0, 0.0, 0.0, 0.0, 0.0, 0.0, 0.0, 0.0, 0.0, 0.0, 0.0, 0.0, 0.0, 0.0, 0.0, 0.0, 0.0, 0.0, 0.0, 0.0, 0.0, 0.0, 0.0, 0.0, 0.0, 0.0, 0.0, 0.0, 0.0, 0.0, 0.0, 0.0, 0.0, 0.0, 0.0, 0.0, 0.0, 0.0, 0.0, 0.0, 0.0, 0.0, 0.0])
me_circle_001.materials.append(mat_material_001)
me_circle_001.update()
me_circle_002 = bpy.data.meshes.new('Circle.002')
me_circle_002.from_pydata([(1.287, -1.849e-09, 0.325), (1.263, 0.2511, 0.325), (1.158, -1.017e-09, 0.1787), (1.136, 0.2259, 0.1787)], [], [(3, 2, 0, 1)])
_uv = me_circle_002.uv_layers.new(name='UVMap')
_uv.uv.foreach_set('vector', [0.0, 0.0, 0.0, 0.0, 0.0, 0.0, 0.0, 0.0])
me_circle_002.update()
me_circle_003 = bpy.data.meshes.new('Circle.003')
me_circle_003.from_pydata([(1.287, -1.849e-09, 0.325), (1.263, 0.2511, 0.325), (1.158, -1.017e-09, 0.1787), (1.136, 0.2259, 0.1787)], [], [(3, 2, 0, 1)])
_uv = me_circle_003.uv_layers.new(name='UVMap')
_uv.uv.foreach_set('vector', [0.0, 0.0, 0.0, 0.0, 0.0, 0.0, 0.0, 0.0])
me_circle_003.update()
me_circle_004 = bpy.data.meshes.new('Circle.004')
me_circle_004.from_pydata([(1.287, -1.849e-09, 0.325), (1.263, 0.2511, 0.325), (1.158, -1.017e-09, 0.1787), (1.136, 0.2259, 0.1787)], [], [(3, 2, 0, 1)])
_uv = me_circle_004.uv_layers.new(name='UVMap')
_uv.uv.foreach_set('vector', [0.0, 0.0, 0.0, 0.0, 0.0, 0.0, 0.0, 0.0])
me_circle_004.update()
me_circle_005 = bpy.data.meshes.new('Circle.005')
me_circle_005.from_pydata([(1.263, -0.2511, 0.325), (1.136, -0.2259, 0.1787)], [(0, 1)], [])
_uv = me_circle_005.uv_layers.new(name='UVMap')
_uv.uv.foreach_set('vector', [])
me_circle_005.update()
me_circle_006 = bpy.data.meshes.new('Circle.006')
me_circle_006.from_pydata([(1.263, 0.2511, 0.325), (1.287, -1.849e-09, 0.325), (3.263, 0.2511, 0.325), (1.263, 0.2511, 0.325), (1.287, -1.849e-09, 0.325), (3.263, 0.2511, 0.325), (1.263, 0.2511, 0.325), (1.287, -1.849e-09, 0.325), (3.263, 0.2511, 0.325), (3.287, -1.849e-09, 0.325), (3.287, -1.849e-09, 0.325), (3.287, -1.849e-09, 0.325)], [], [(1, 0, 3, 4), (1, 11, 2, 0), (0, 2, 5, 3), (4, 3, 6, 7), (3, 5, 8, 6), (7, 6, 8, 9), (5, 10, 9, 8), (10, 4, 7, 9), (2, 11, 10, 5), (11, 1, 4, 10)])
_uv = me_circle_006.uv_layers.new(name='UVMap')
_uv.uv.foreach_set('vector', [0.0, 0.0, 0.0, 0.0, 0.0, 0.0, 0.0, 0.0, 0.0, 0.0, 0.0, 0.0, 0.0, 0.0, 0.0, 0.0, 0.0, 0.0, 0.0, 0.0, 0.0, 0.0, 0.0, 0.0, 0.0, 0.0, 0.0, 0.0, 0.0, 0.0, 0.0, 0.0, 0.0, 0.0, 0.0, 0.0, 0.0, 0.0, 0.0, 0.0, 0.0, 0.0, 0.0, 0.0, 0.0, 0.0, 0.0, 0.0, 0.0, 0.0, 0.0, 0.0, 0.0, 0.0, 0.0, 0.0, 0.0, 0.0, 0.0, 0.0, 0.0, 0.0, 0.0, 0.0, 0.0, 0.0, 0.0, 0.0, 0.0, 0.0, 0.0, 0.0, 0.0, 0.0, 0.0, 0.0, 0.0, 0.0, 0.0, 0.0])
me_circle_006.materials.append(mat_material_003)
me_circle_006.update()
me_circle_007 = bpy.data.meshes.new('Circle.007')
me_circle_007.from_pydata([(1.263, -0.2511, 0.325), (1.287, -1.849e-09, 0.325), (1.136, -0.2259, 0.1787), (3.263, -0.2511, 0.325), (1.263, -0.2511, 0.325), (1.287, -1.849e-09, 0.325), (1.136, -0.2259, 0.1787), (1.263, -0.2511, 0.325), (1.287, -1.849e-09, 0.325), (1.136, -0.2259, 0.1787), (3.263, -0.2511, 0.325), (3.287, -1.849e-09, 0.325), (3.136, -0.2259, 0.1787), (3.263, -0.2511, 0.325), (3.287, -1.849e-09, 0.325), (3.136, -0.2259, 0.1787), (3.136, -0.2259, 0.1787), (3.287, -1.849e-09, 0.325)], [], [(0, 1, 5, 4), (0, 3, 17, 1), (2, 0, 4, 6), (2, 16, 3, 0), (4, 5, 8, 7), (6, 4, 7, 9), (7, 8, 11, 10), (9, 7, 10, 12), (14, 13, 10, 11), (13, 15, 12, 10), (17, 3, 13, 14), (3, 16, 15, 13), (16, 2, 6, 15), (15, 6, 9, 12), (5, 14, 11, 8), (1, 17, 14, 5)])
_uv = me_circle_007.uv_layers.new(name='UVMap')
_uv.uv.foreach_set('vector', [0.0, 0.0, 0.0, 0.0, 0.0, 0.0, 0.0, 0.0, 0.0, 0.0, 0.0, 0.0, 0.0, 0.0, 0.0, 0.0, 0.0, 0.0, 0.0, 0.0, 0.0, 0.0, 0.0, 0.0, 0.0, 0.0, 0.0, 0.0, 0.0, 0.0, 0.0, 0.0, 0.0, 0.0, 0.0, 0.0, 0.0, 0.0, 0.0, 0.0, 0.0, 0.0, 0.0, 0.0, 0.0, 0.0, 0.0, 0.0, 0.0, 0.0, 0.0, 0.0, 0.0, 0.0, 0.0, 0.0, 0.0, 0.0, 0.0, 0.0, 0.0, 0.0, 0.0, 0.0, 0.0, 0.0, 0.0, 0.0, 0.0, 0.0, 0.0, 0.0, 0.0, 0.0, 0.0, 0.0, 0.0, 0.0, 0.0, 0.0, 0.0, 0.0, 0.0, 0.0, 0.0, 0.0, 0.0, 0.0, 0.0, 0.0, 0.0, 0.0, 0.0, 0.0, 0.0, 0.0, 0.0, 0.0, 0.0, 0.0, 0.0, 0.0, 0.0, 0.0, 0.0, 0.0, 0.0, 0.0, 0.0, 0.0, 0.0, 0.0, 0.0, 0.0, 0.0, 0.0, 0.0, 0.0, 0.0, 0.0, 0.0, 0.0, 0.0, 0.0, 0.0, 0.0, 0.0, 0.0])
me_circle_007.update()
me_circle_008 = bpy.data.meshes.new('Circle.008')
me_circle_008.from_pydata([(2.495, 0.2279, 0.09383), (2.491, 0.1889, 0.06184), (2.498, 0.2582, 0.1312), (2.495, 0.2279, 0.09383), (2.491, 0.1889, 0.06184), (2.498, 0.2582, 0.1312), (4.473, 0.2303, 0.09233), (2.495, 0.2279, 0.09383), (2.491, 0.1889, 0.06184), (2.498, 0.2582, 0.1312), (2.418, 0.2279, 0.09383), (2.39, 0.2088, 0.1129), (2.414, 0.1889, 0.06184), (2.421, 0.2582, 0.1312), (2.393, 0.2356, 0.1459), (2.423, 0.2788, 0.1726), (2.395, 0.2534, 0.1818), (2.425, 0.2888, 0.2164), (2.5, 0.2788, 0.1726), (2.502, 0.2888, 0.2164), (2.5, 0.2788, 0.1726), (2.502, 0.2888, 0.2164), (2.5, 0.2788, 0.1726), (4.479, 0.2818, 0.172), (4.623, 0.1508, 0.2208), (4.481, 0.2919, 0.2162), (4.476, 0.261, 0.1301), (4.623, 0.1446, 0.2083), (4.622, 0.1328, 0.1937), (4.62, 0.1142, 0.1785), (4.469, 0.1909, 0.06001), (4.618, 0.0891, 0.1647), (4.466, 0.1442, 0.03442), (4.616, 0.05849, 0.1542), (4.462, 0.09221, 0.01654), (4.613, 0.02424, 0.1483), (4.458, 0.03677, 0.007059), (4.611, -0.01141, 0.1479), (4.454, -0.01995, 0.006338), (4.609, -0.04607, 0.1529), (4.45, -0.07577, 0.0144), (4.607, -0.07745, 0.1627), (4.447, -0.1286, 0.03095), (4.606, -0.1036, 0.1761), (4.445, -0.1763, 0.05533), (4.605, -0.1233, 0.1912), (4.443, -0.2171, 0.08662), (4.604, -0.1363, 0.206), (4.442, -0.2494, 0.1236), (4.604, -0.1434, 0.2189), (4.442, -0.2721, 0.1649), (4.604, -0.1463, 0.2295), (4.442, -0.2841, 0.2089), (4.605, -0.1465, 0.239), (4.443, -0.2851, 0.2538), (4.605, -0.1441, 0.2493), (4.445, -0.275, 0.2981), (4.606, -0.1379, 0.2618), (4.448, -0.2542, 0.3399), (4.607, -0.1261, 0.2764), (4.451, -0.2236, 0.3777), (4.609, -0.1076, 0.2916), (4.455, -0.1842, 0.4101), (4.611, -0.08242, 0.3054), (4.458, -0.1376, 0.4357), (4.613, -0.05181, 0.3159), (4.462, -0.08554, 0.4536), (4.615, -0.01756, 0.3218), (4.466, -0.0301, 0.4631), (4.618, 0.01808, 0.3222), (4.47, 0.02663, 0.4638), (4.62, 0.05274, 0.3172), (4.474, 0.08247, 0.4557), (4.622, 0.08413, 0.3074), (4.477, 0.1353, 0.4392), (4.623, 0.1103, 0.294), (4.479, 0.183, 0.4148), (4.624, 0.13, 0.2789), (4.481, 0.2238, 0.3835), (4.624, 0.143, 0.2641), (4.482, 0.2562, 0.3465), (4.624, 0.15, 0.2512), (4.483, 0.2788, 0.3052), (4.624, 0.153, 0.2406), (4.482, 0.2909, 0.2612), (4.624, 0.1532, 0.2311), (2.503, 0.2878, 0.261), (2.504, 0.2759, 0.3045), (2.503, 0.2878, 0.261), (2.503, 0.2878, 0.261), (2.504, 0.2759, 0.3045), (2.426, 0.2878, 0.261), (2.397, 0.2611, 0.2571), (2.427, 0.2759, 0.3045), (2.398, 0.2509, 0.2944), (2.426, 0.2535, 0.3453), (2.398, 0.2314, 0.3299), (2.425, 0.2215, 0.3819), (2.503, 0.2535, 0.3453), (2.502, 0.2215, 0.3819), (2.503, 0.2535, 0.3453), (2.502, 0.2215, 0.3819), (2.503, 0.2535, 0.3453), (2.502, 0.2215, 0.3819), (2.504, 0.2759, 0.3045), (2.501, 0.1811, 0.4129), (2.498, 0.1339, 0.437), (2.501, 0.1811, 0.4129), (2.498, 0.1339, 0.437), (2.501, 0.1811, 0.4129), (2.498, 0.1339, 0.437), (2.424, 0.1811, 0.4129), (2.395, 0.1668, 0.3901), (2.421, 0.1339, 0.437), (2.393, 0.1237, 0.4121), (2.418, 0.08163, 0.4534), (2.39, 0.07572, 0.4271), (2.415, 0.02638, 0.4614), (2.495, 0.08163, 0.4534), (2.492, 0.02638, 0.4614), (2.495, 0.08163, 0.4534), (2.492, 0.02638, 0.4614), (2.495, 0.08163, 0.4534), (2.492, 0.02638, 0.4614), (2.488, -0.02976, 0.4607), (2.484, -0.08462, 0.4513), (2.488, -0.02976, 0.4607), (2.484, -0.08462, 0.4513), (2.488, -0.02976, 0.4607), (2.484, -0.08462, 0.4513), (2.411, -0.02976, 0.4607), (2.384, -0.02727, 0.4338), (2.407, -0.08462, 0.4513), (2.38, -0.07792, 0.4252), (2.403, -0.1361, 0.4336), (2.377, -0.1252, 0.4089), (2.4, -0.1822, 0.4083), (2.481, -0.1361, 0.4336), (2.477, -0.1822, 0.4083), (2.481, -0.1361, 0.4336), (2.477, -0.1822, 0.4083), (2.481, -0.1361, 0.4336), (2.477, -0.1822, 0.4083), (2.473, -0.2212, 0.3763), (2.47, -0.2516, 0.3389), (2.473, -0.2212, 0.3763), (2.47, -0.2516, 0.3389), (2.473, -0.2212, 0.3763), (2.47, -0.2516, 0.3389), (2.396, -0.2212, 0.3763), (2.37, -0.2021, 0.3572), (2.393, -0.2516, 0.3389), (2.367, -0.2289, 0.3242), (2.391, -0.2722, 0.2974), (2.365, -0.2467, 0.2883), (2.389, -0.2821, 0.2536), (2.468, -0.2722, 0.2974), (2.466, -0.2821, 0.2536), (2.468, -0.2722, 0.2974), (2.466, -0.2821, 0.2536), (2.468, -0.2722, 0.2974), (2.466, -0.2821, 0.2536), (2.465, -0.2811, 0.2091), (2.464, -0.2692, 0.1656), (2.465, -0.2811, 0.2091), (2.464, -0.2692, 0.1656), (2.465, -0.2811, 0.2091), (2.464, -0.2692, 0.1656), (2.388, -0.2811, 0.2091), (2.363, -0.2544, 0.213), (2.387, -0.2692, 0.1656), (2.362, -0.2442, 0.1757), (2.388, -0.2468, 0.1248), (2.363, -0.2247, 0.1402), (2.389, -0.2148, 0.08815), (2.465, -0.2468, 0.1248), (2.466, -0.2148, 0.08815), (2.465, -0.2468, 0.1248), (2.466, -0.2148, 0.08815), (2.465, -0.2468, 0.1248), (2.466, -0.2148, 0.08815), (2.467, -0.1744, 0.05718), (2.47, -0.1272, 0.03305), (2.467, -0.1744, 0.05718), (2.47, -0.1272, 0.03305), (2.467, -0.1744, 0.05718), (2.47, -0.1272, 0.03305), (2.39, -0.1744, 0.05718), (2.365, -0.1601, 0.07999), (2.393, -0.1272, 0.03305), (2.367, -0.1171, 0.058), (2.396, -0.07497, 0.01668), (2.37, -0.06906, 0.04296), (2.399, -0.01972, 0.0087), (2.473, -0.07497, 0.01668), (2.476, -0.01972, 0.0087), (2.473, -0.07497, 0.01668), (2.476, -0.01972, 0.0087), (2.473, -0.07497, 0.01668), (2.476, -0.01972, 0.0087), (2.48, 0.03642, 0.009419), (2.484, 0.09128, 0.01881), (2.48, 0.03642, 0.009419), (2.484, 0.09128, 0.01881), (2.48, 0.03642, 0.009419), (2.484, 0.09128, 0.01881), (2.403, 0.03642, 0.009419), (2.376, 0.03393, 0.03625), (2.407, 0.09128, 0.01881), (2.38, 0.08458, 0.04492), (2.41, 0.1428, 0.03651), (2.384, 0.1319, 0.06117), (2.488, 0.1428, 0.03651), (2.488, 0.1428, 0.03651), (2.488, 0.1428, 0.03651), (2.387, 0.1738, 0.08421), (2.373, -0.01801, 0.03558), (2.363, -0.1964, 0.1078), (2.364, -0.2553, 0.2509), (2.373, -0.1671, 0.3859), (2.387, 0.02467, 0.4345), (2.397, 0.2031, 0.3623), (2.396, 0.2619, 0.2192), (2.502, 0.2888, 0.2164)], [], [(1, 0, 3, 4), (0, 2, 5, 3), (3, 4, 8, 7), (4, 3, 6, 30), (5, 3, 7, 9), (3, 5, 26, 6), (7, 8, 12, 10), (9, 7, 10, 13), (11, 14, 13, 10), (215, 11, 10, 12), (14, 16, 15, 13), (18, 9, 13, 15), (16, 222, 17, 15), (19, 18, 15, 17), (21, 20, 18, 19), (20, 5, 9, 18), (22, 223, 21, 20), (20, 21, 25, 23), (2, 22, 20, 5), (5, 20, 23, 26), (26, 23, 24, 27), (23, 25, 85, 24), (6, 26, 27, 28), (29, 28, 27, 24, 85, 83, 81, 79, 77, 75, 73, 71, 69, 67, 65, 63, 61, 59, 57, 55, 53, 51, 49, 47, 45, 43, 41, 39, 37, 35, 33, 31), (30, 6, 28, 29), (32, 30, 29, 31), (34, 32, 31, 33), (36, 34, 33, 35), (38, 36, 35, 37), (40, 38, 37, 39), (42, 40, 39, 41), (44, 42, 41, 43), (46, 44, 43, 45), (48, 46, 45, 47), (50, 48, 47, 49), (52, 50, 49, 51), (54, 52, 51, 53), (56, 54, 53, 55), (58, 56, 55, 57), (60, 58, 57, 59), (62, 60, 59, 61), (64, 62, 61, 63), (66, 64, 63, 65), (68, 66, 65, 67), (70, 68, 67, 69), (72, 70, 69, 71), (74, 72, 71, 73), (76, 74, 73, 75), (78, 76, 75, 77), (80, 78, 77, 79), (82, 80, 79, 81), (84, 82, 81, 83), (25, 84, 83, 85), (86, 87, 82, 84), (21, 86, 84, 25), (87, 86, 89, 90), (88, 104, 87, 86), (86, 21, 19, 89), (223, 88, 86, 21), (90, 89, 91, 93), (89, 19, 17, 91), (222, 92, 91, 17), (92, 94, 93, 91), (94, 96, 95, 93), (98, 90, 93, 95), (96, 221, 97, 95), (99, 98, 95, 97), (101, 100, 98, 99), (100, 87, 90, 98), (102, 103, 101, 100), (100, 101, 78, 80), (104, 102, 100, 87), (87, 100, 80, 82), (103, 105, 107, 101), (105, 106, 108, 107), (108, 107, 109, 110), (107, 108, 74, 76), (107, 101, 99, 109), (101, 107, 76, 78), (110, 109, 111, 113), (109, 99, 97, 111), (221, 112, 111, 97), (112, 114, 113, 111), (114, 116, 115, 113), (118, 110, 113, 115), (116, 220, 117, 115), (119, 118, 115, 117), (121, 120, 118, 119), (120, 108, 110, 118), (122, 123, 121, 120), (120, 121, 70, 72), (106, 122, 120, 108), (108, 120, 72, 74), (123, 124, 126, 121), (124, 125, 127, 126), (127, 126, 128, 129), (126, 127, 66, 68), (126, 121, 119, 128), (121, 126, 68, 70), (129, 128, 130, 132), (128, 119, 117, 130), (220, 131, 130, 117), (131, 133, 132, 130), (133, 135, 134, 132), (137, 129, 132, 134), (135, 219, 136, 134), (138, 137, 134, 136), (140, 139, 137, 138), (139, 127, 129, 137), (141, 142, 140, 139), (139, 140, 62, 64), (125, 141, 139, 127), (127, 139, 64, 66), (142, 143, 145, 140), (143, 144, 146, 145), (146, 145, 147, 148), (145, 146, 58, 60), (145, 140, 138, 147), (140, 145, 60, 62), (148, 147, 149, 151), (147, 138, 136, 149), (219, 150, 149, 136), (150, 152, 151, 149), (152, 154, 153, 151), (156, 148, 151, 153), (154, 218, 155, 153), (157, 156, 153, 155), (159, 158, 156, 157), (158, 146, 148, 156), (160, 161, 159, 158), (158, 159, 54, 56), (144, 160, 158, 146), (146, 158, 56, 58), (161, 162, 164, 159), (162, 163, 165, 164), (165, 164, 166, 167), (164, 165, 50, 52), (164, 159, 157, 166), (159, 164, 52, 54), (167, 166, 168, 170), (166, 157, 155, 168), (218, 169, 168, 155), (169, 171, 170, 168), (171, 173, 172, 170), (175, 167, 170, 172), (173, 217, 174, 172), (176, 175, 172, 174), (178, 177, 175, 176), (177, 165, 167, 175), (179, 180, 178, 177), (177, 178, 46, 48), (163, 179, 177, 165), (165, 177, 48, 50), (180, 181, 183, 178), (181, 182, 184, 183), (184, 183, 185, 186), (183, 184, 42, 44), (183, 178, 176, 185), (178, 183, 44, 46), (186, 185, 187, 189), (185, 176, 174, 187), (217, 188, 187, 174), (188, 190, 189, 187), (190, 192, 191, 189), (194, 186, 189, 191), (192, 216, 193, 191), (195, 194, 191, 193), (197, 196, 194, 195), (196, 184, 186, 194), (198, 199, 197, 196), (196, 197, 38, 40), (182, 198, 196, 184), (184, 196, 40, 42), (199, 200, 202, 197), (200, 201, 203, 202), (203, 202, 204, 205), (202, 203, 34, 36), (202, 197, 195, 204), (197, 202, 36, 38), (205, 204, 206, 208), (204, 195, 193, 206), (216, 207, 206, 193), (207, 209, 208, 206), (209, 211, 210, 208), (212, 205, 208, 210), (211, 215, 12, 210), (8, 212, 210, 12), (4, 213, 212, 8), (213, 203, 205, 212), (214, 1, 4, 213), (213, 4, 30, 32), (201, 214, 213, 203), (203, 213, 32, 34), (215, 211, 209, 207, 216, 192, 190, 188, 217, 173, 171, 169, 218, 154, 152, 150, 219, 135, 133, 131, 220, 116, 114, 112, 221, 96, 94, 92, 222, 16, 14, 11)])
_uv = me_circle_008.uv_layers.new(name='UVMap')
_uv.uv.foreach_set('vector', [0.0, 0.0, 0.0, 0.0, 0.0, 0.0, 0.0, 0.0, 0.0, 0.0, 0.0, 0.0, 0.0, 0.0, 0.0, 0.0, 0.0, 0.0, 0.0, 0.0, 0.0, 0.0, 0.0, 0.0, 0.0, 0.0, 0.0, 0.0, 0.0, 0.0, 0.0, 0.0, 0.0, 0.0, 0.0, 0.0, 0.0, 0.0, 0.0, 0.0, 0.0, 0.0, 0.0, 0.0, 0.0, 0.0, 0.0, 0.0, 0.0, 0.0, 0.0, 0.0, 0.0, 0.0, 0.0, 0.0, 0.0, 0.0, 0.0, 0.0, 0.0, 0.0, 0.0, 0.0, 0.0, 0.0, 0.0, 0.0, 0.0, 0.0, 0.0, 0.0, 0.0, 0.0, 0.0, 0.0, 0.0, 0.0, 0.0, 0.0, 0.0, 0.0, 0.0, 0.0, 0.0, 0.0, 0.0, 0.0, 0.0, 0.0, 0.0, 0.0, 0.0, 0.0, 0.0, 0.0, 0.0, 0.0, 0.0, 0.0, 0.0, 0.0, 0.0, 0.0, 0.0, 0.0, 0.0, 0.0, 0.0, 0.0, 0.0, 0.0, 0.0, 0.0, 0.0, 0.0, 0.0, 0.0, 0.0, 0.0, 0.0, 0.0, 0.0, 0.0, 0.0, 0.0, 0.0, 0.0, 0.0, 0.0, 0.0, 0.0, 0.0, 0.0, 0.0, 0.0, 0.0, 0.0, 0.0, 0.0, 0.0, 0.0, 0.0, 0.0, 0.0, 0.0, 0.0, 0.0, 0.0, 0.0, 0.0, 0.0, 0.0, 0.0, 0.0, 0.0, 0.0, 0.0, 0.0, 0.0, 0.0, 0.0, 0.0, 0.0, 0.0, 0.0, 0.0, 0.0, 0.0, 0.0, 0.0, 0.0, 0.0, 0.0, 0.0, 0.0, 0.0, 0.0, 0.0, 0.0, 0.0, 0.0, 0.0, 0.0, 0.0, 0.0, 0.0, 0.0, 0.0, 0.0, 0.0, 0.0, 0.0, 0.0, 0.0, 0.0, 0.0, 0.0, 0.0, 0.0, 0.0, 0.0, 0.0, 0.0, 0.0, 0.0, 0.0, 0.0, 0.0, 0.0, 0.0, 0.0, 0.0, 0.0, 0.0, 0.0, 0.0, 0.0, 0.0, 0.0, 0.0, 0.0, 0.0, 0.0, 0.0, 0.0, 0.0, 0.0, 0.0, 0.0, 0.0, 0.0, 0.0, 0.0, 0.0, 0.0, 0.0, 0.0, 0.0, 0.0, 0.0, 0.0, 0.0, 0.0, 0.0, 0.0, 0.0, 0.0, 0.0, 0.0, 0.0, 0.0, 0.0, 0.0, 0.0, 0.0, 0.0, 0.0, 0.0, 0.0, 0.0, 0.0, 0.0, 0.0, 0.0, 0.0, 0.0, 0.0, 0.0, 0.0, 0.0, 0.0, 0.0, 0.0, 0.0, 0.0, 0.0, 0.0, 0.0, 0.0, 0.0, 0.0, 0.0, 0.0, 0.0, 0.0, 0.0, 0.0, 0.0, 0.0, 0.0, 0.0, 0.0, 0.0, 0.0, 0.0, 0.0, 0.0, 0.0, 0.0, 0.0, 0.0, 0.0, 0.0, 0.0, 0.0, 0.0, 0.0, 0.0, 0.0, 0.0, 0.0, 0.0, 0.0, 0.0, 0.0, 0.0, 0.0, 0.0, 0.0, 0.0, 0.0, 0.0, 0.0, 0.0, 0.0, 0.0, 0.0, 0.0, 0.0, 0.0, 0.0, 0.0, 0.0, 0.0, 0.0, 0.0, 0.0, 0.0, 0.0, 0.0, 0.0, 0.0, 0.0, 0.0, 0.0, 0.0, 0.0, 0.0, 0.0, 0.0, 0.0, 0.0, 0.0, 0.0, 0.0, 0.0, 0.0, 0.0, 0.0, 0.0, 0.0, 0.0, 0.0, 0.0, 0.0, 0.0, 0.0, 0.0, 0.0, 0.0, 0.0, 0.0, 0.0, 0.0, 0.0, 0.0, 0.0, 0.0, 0.0, 0.0, 0.0, 0.0, 0.0, 0.0, 0.0, 0.0, 0.0, 0.0, 0.0, 0.0, 0.0, 0.0, 0.0, 0.0, 0.0, 0.0, 0.0, 0.0, 0.0, 0.0, 0.0, 0.0, 0.0, 0.0, 0.0, 0.0, 0.0, 0.0, 0.0, 0.0, 0.0, 0.0, 0.0, 0.0, 0.0, 0.0, 0.0, 0.0, 0.0, 0.0, 0.0, 0.0, 0.0, 0.0, 0.0, 0.0, 0.0, 0.0, 0.0, 0.0, 0.0, 0.0, 0.0, 0.0, 0.0, 0.0, 0.0, 0.0, 0.0, 0.0, 0.0, 0.0, 0.0, 0.0, 0.0, 0.0, 0.0, 0.0, 0.0, 0.0, 0.0, 0.0, 0.0, 0.0, 0.0, 0.0, 0.0, 0.0, 0.0, 0.0, 0.0, 0.0, 0.0, 0.0, 0.0, 0.0, 0.0, 0.0, 0.0, 0.0, 0.0, 0.0, 0.0, 0.0, 0.0, 0.0, 0.0, 0.0, 0.0, 0.0, 0.0, 0.0, 0.0, 0.0, 0.0, 0.0, 0.0, 0.0, 0.0, 0.0, 0.0, 0.0, 0.0, 0.0, 0.0, 0.0, 0.0, 0.0, 0.0, 0.0, 0.0, 0.0, 0.0, 0.0, 0.0, 0.0, 0.0, 0.0, 0.0, 0.0, 0.0, 0.0, 0.0, 0.0, 0.0, 0.0, 0.0, 0.0, 0.0, 0.0, 0.0, 0.0, 0.0, 0.0, 0.0, 0.0, 0.0, 0.0, 0.0, 0.0, 0.0, 0.0, 0.0, 0.0, 0.0, 0.0, 0.0, 0.0, 0.0, 0.0, 0.0, 0.0, 0.0, 0.0, 0.0, 0.0, 0.0, 0.0, 0.0, 0.0, 0.0, 0.0, 0.0, 0.0, 0.0, 0.0, 0.0, 0.0, 0.0, 0.0, 0.0, 0.0, 0.0, 0.0, 0.0, 0.0, 0.0, 0.0, 0.0, 0.0, 0.0, 0.0, 0.0, 0.0, 0.0, 0.0, 0.0, 0.0, 0.0, 0.0, 0.0, 0.0, 0.0, 0.0, 0.0, 0.0, 0.0, 0.0, 0.0, 0.0, 0.0, 0.0, 0.0, 0.0, 0.0, 0.0, 0.0, 0.0, 0.0, 0.0, 0.0, 0.0, 0.0, 0.0, 0.0, 0.0, 0.0, 0.0, 0.0, 0.0, 0.0, 0.0, 0.0, 0.0, 0.0, 0.0, 0.0, 0.0, 0.0, 0.0, 0.0, 0.0, 0.0, 0.0, 0.0, 0.0, 0.0, 0.0, 0.0, 0.0, 0.0, 0.0, 0.0, 0.0, 0.0, 0.0, 0.0, 0.0, 0.0, 0.0, 0.0, 0.0, 0.0, 0.0, 0.0, 0.0, 0.0, 0.0, 0.0, 0.0, 0.0, 0.0, 0.0, 0.0, 0.0, 0.0, 0.0, 0.0, 0.0, 0.0, 0.0, 0.0, 0.0, 0.0, 0.0, 0.0, 0.0, 0.0, 0.0, 0.0, 0.0, 0.0, 0.0, 0.0, 0.0, 0.0, 0.0, 0.0, 0.0, 0.0, 0.0, 0.0, 0.0, 0.0, 0.0, 0.0, 0.0, 0.0, 0.0, 0.0, 0.0, 0.0, 0.0, 0.0, 0.0, 0.0, 0.0, 0.0, 0.0, 0.0, 0.0, 0.0, 0.0, 0.0, 0.0, 0.0, 0.0, 0.0, 0.0, 0.0, 0.0, 0.0, 0.0, 0.0, 0.0, 0.0, 0.0, 0.0, 0.0, 0.0, 0.0, 0.0, 0.0, 0.0, 0.0, 0.0, 0.0, 0.0, 0.0, 0.0, 0.0, 0.0, 0.0, 0.0, 0.0, 0.0, 0.0, 0.0, 0.0, 0.0, 0.0, 0.0, 0.0, 0.0, 0.0, 0.0, 0.0, 0.0, 0.0, 0.0, 0.0, 0.0, 0.0, 0.0, 0.0, 0.0, 0.0, 0.0, 0.0, 0.0, 0.0, 0.0, 0.0, 0.0, 0.0, 0.0, 0.0, 0.0, 0.0, 0.0, 0.0, 0.0, 0.0, 0.0, 0.0, 0.0, 0.0, 0.0, 0.0, 0.0, 0.0, 0.0, 0.0, 0.0, 0.0, 0.0, 0.0, 0.0, 0.0, 0.0, 0.0, 0.0, 0.0, 0.0, 0.0, 0.0, 0.0, 0.0, 0.0, 0.0, 0.0, 0.0, 0.0, 0.0, 0.0, 0.0, 0.0, 0.0, 0.0, 0.0, 0.0, 0.0, 0.0, 0.0, 0.0, 0.0, 0.0, 0.0, 0.0, 0.0, 0.0, 0.0, 0.0, 0.0, 0.0, 0.0, 0.0, 0.0, 0.0, 0.0, 0.0, 0.0, 0.0, 0.0, 0.0, 0.0, 0.0, 0.0, 0.0, 0.0, 0.0, 0.0, 0.0, 0.0, 0.0, 0.0, 0.0, 0.0, 0.0, 0.0, 0.0, 0.0, 0.0, 0.0, 0.0, 0.0, 0.0, 0.0, 0.0, 0.0, 0.0, 0.0, 0.0, 0.0, 0.0, 0.0, 0.0, 0.0, 0.0, 0.0, 0.0, 0.0, 0.0, 0.0, 0.0, 0.0, 0.0, 0.0, 0.0, 0.0, 0.0, 0.0, 0.0, 0.0, 0.0, 0.0, 0.0, 0.0, 0.0, 0.0, 0.0, 0.0, 0.0, 0.0, 0.0, 0.0, 0.0, 0.0, 0.0, 0.0, 0.0, 0.0, 0.0, 0.0, 0.0, 0.0, 0.0, 0.0, 0.0, 0.0, 0.0, 0.0, 0.0, 0.0, 0.0, 0.0, 0.0, 0.0, 0.0, 0.0, 0.0, 0.0, 0.0, 0.0, 0.0, 0.0, 0.0, 0.0, 0.0, 0.0, 0.0, 0.0, 0.0, 0.0, 0.0, 0.0, 0.0, 0.0, 0.0, 0.0, 0.0, 0.0, 0.0, 0.0, 0.0, 0.0, 0.0, 0.0, 0.0, 0.0, 0.0, 0.0, 0.0, 0.0, 0.0, 0.0, 0.0, 0.0, 0.0, 0.0, 0.0, 0.0, 0.0, 0.0, 0.0, 0.0, 0.0, 0.0, 0.0, 0.0, 0.0, 0.0, 0.0, 0.0, 0.0, 0.0, 0.0, 0.0, 0.0, 0.0, 0.0, 0.0, 0.0, 0.0, 0.0, 0.0, 0.0, 0.0, 0.0, 0.0, 0.0, 0.0, 0.0, 0.0, 0.0, 0.0, 0.0, 0.0, 0.0, 0.0, 0.0, 0.0, 0.0, 0.0, 0.0, 0.0, 0.0, 0.0, 0.0, 0.0, 0.0, 0.0, 0.0, 0.0, 0.0, 0.0, 0.0, 0.0, 0.0, 0.0, 0.0, 0.0, 0.0, 0.0, 0.0, 0.0, 0.0, 0.0, 0.0, 0.0, 0.0, 0.0, 0.0, 0.0, 0.0, 0.0, 0.0, 0.0, 0.0, 0.0, 0.0, 0.0, 0.0, 0.0, 0.0, 0.0, 0.0, 0.0, 0.0, 0.0, 0.0, 0.0, 0.0, 0.0, 0.0, 0.0, 0.0, 0.0, 0.0, 0.0, 0.0, 0.0, 0.0, 0.0, 0.0, 0.0, 0.0, 0.0, 0.0, 0.0, 0.0, 0.0, 0.0, 0.0, 0.0, 0.0, 0.0, 0.0, 0.0, 0.0, 0.0, 0.0, 0.0, 0.0, 0.0, 0.0, 0.0, 0.0, 0.0, 0.0, 0.0, 0.0, 0.0, 0.0, 0.0, 0.0, 0.0, 0.0, 0.0, 0.0, 0.0, 0.0, 0.0, 0.0, 0.0, 0.0, 0.0, 0.0, 0.0, 0.0, 0.0, 0.0, 0.0, 0.0, 0.0, 0.0, 0.0, 0.0, 0.0, 0.0, 0.0, 0.0, 0.0, 0.0, 0.0, 0.0, 0.0, 0.0, 0.0, 0.0, 0.0, 0.0, 0.0, 0.0, 0.0, 0.0, 0.0, 0.0, 0.0, 0.0, 0.0, 0.0, 0.0, 0.0, 0.0, 0.0, 0.0, 0.0, 0.0, 0.0, 0.0, 0.0, 0.0, 0.0, 0.0, 0.0, 0.0, 0.0, 0.0, 0.0, 0.0, 0.0, 0.0, 0.0, 0.0, 0.0, 0.0, 0.0, 0.0, 0.0, 0.0, 0.0, 0.0, 0.0, 0.0, 0.0, 0.0, 0.0, 0.0, 0.0, 0.0, 0.0, 0.0, 0.0, 0.0, 0.0, 0.0, 0.0, 0.0, 0.0, 0.0, 0.0, 0.0, 0.0, 0.0, 0.0, 0.0, 0.0, 0.0, 0.0, 0.0, 0.0, 0.0, 0.0, 0.0, 0.0, 0.0, 0.0, 0.0, 0.0, 0.0, 0.0, 0.0, 0.0, 0.0, 0.0, 0.0, 0.0, 0.0, 0.0, 0.0, 0.0, 0.0, 0.0, 0.0, 0.0, 0.0, 0.0, 0.0, 0.0, 0.0, 0.0, 0.0, 0.0, 0.0, 0.0, 0.0, 0.0, 0.0, 0.0, 0.0, 0.0, 0.0, 0.0, 0.0, 0.0, 0.0, 0.0, 0.0, 0.0, 0.0, 0.0, 0.0, 0.0, 0.0, 0.0, 0.0, 0.0, 0.0, 0.0, 0.0, 0.0, 0.0, 0.0, 0.0, 0.0, 0.0, 0.0, 0.0, 0.0, 0.0, 0.0, 0.0, 0.0, 0.0, 0.0, 0.0, 0.0, 0.0, 0.0, 0.0, 0.0, 0.0, 0.0, 0.0, 0.0, 0.0, 0.0, 0.0, 0.0, 0.0, 0.0, 0.0, 0.0, 0.0, 0.0, 0.0, 0.0, 0.0, 0.0, 0.0, 0.0, 0.0, 0.0, 0.0, 0.0, 0.0, 0.0, 0.0, 0.0, 0.0, 0.0, 0.0, 0.0, 0.0, 0.0, 0.0, 0.0, 0.0, 0.0, 0.0, 0.0, 0.0, 0.0, 0.0, 0.0, 0.0, 0.0, 0.0, 0.0, 0.0, 0.0, 0.0, 0.0, 0.0, 0.0, 0.0, 0.0, 0.0, 0.0, 0.0, 0.0, 0.0, 0.0, 0.0, 0.0, 0.0, 0.0, 0.0, 0.0, 0.0, 0.0, 0.0, 0.0, 0.0, 0.0, 0.0, 0.0, 0.0, 0.0, 0.0, 0.0, 0.0, 0.0, 0.0, 0.0, 0.0, 0.0, 0.0, 0.0, 0.0, 0.0, 0.0, 0.0, 0.0, 0.0, 0.0, 0.0, 0.0, 0.0, 0.0, 0.0, 0.0, 0.0, 0.0, 0.0, 0.0, 0.0, 0.0, 0.0, 0.0, 0.0, 0.0, 0.0, 0.0, 0.0, 0.0, 0.0, 0.0, 0.0, 0.0, 0.0, 0.0, 0.0, 0.0, 0.0, 0.0, 0.0, 0.0, 0.0, 0.0, 0.0, 0.0, 0.0, 0.0, 0.0, 0.0, 0.0, 0.0, 0.0, 0.0, 0.0, 0.0, 0.0, 0.0, 0.0, 0.0, 0.0, 0.0, 0.0, 0.0, 0.0, 0.0, 0.0, 0.0, 0.0, 0.0, 0.0, 0.0, 0.0, 0.0, 0.0, 0.0, 0.0, 0.0, 0.0, 0.0, 0.0, 0.0, 0.0, 0.0, 0.0, 0.0, 0.0, 0.0, 0.0, 0.0, 0.0, 0.0, 0.0, 0.0, 0.0, 0.0, 0.0, 0.0, 0.0, 0.0, 0.0, 0.0, 0.0, 0.0, 0.0, 0.0, 0.0, 0.0, 0.0, 0.0, 0.0, 0.0, 0.0, 0.0, 0.0, 0.0, 0.0, 0.0, 0.0, 0.0, 0.0, 0.0, 0.0, 0.0, 0.0, 0.0, 0.0, 0.0, 0.0, 0.0, 0.0, 0.0, 0.0, 0.0, 0.0, 0.0, 0.0, 0.0, 0.0, 0.0, 0.0, 0.0, 0.0, 0.0, 0.0, 0.0, 0.0, 0.0, 0.0, 0.0, 0.0, 0.0, 0.0, 0.0, 0.0, 0.0, 0.0, 0.0, 0.0, 0.0, 0.0, 0.0, 0.0, 0.0, 0.0, 0.0, 0.0, 0.0, 0.0, 0.0, 0.0, 0.0, 0.0, 0.0, 0.0, 0.0, 0.0, 0.0, 0.0, 0.0, 0.0, 0.0, 0.0, 0.0, 0.0, 0.0, 0.0, 0.0, 0.0, 0.0, 0.0, 0.0, 0.0, 0.0, 0.0, 0.0, 0.0, 0.0, 0.0, 0.0, 0.0, 0.0, 0.0, 0.0, 0.0, 0.0, 0.0, 0.0, 0.0, 0.0, 0.0, 0.0, 0.0, 0.0, 0.0, 0.0, 0.0, 0.0, 0.0, 0.0, 0.0, 0.0, 0.0, 0.0, 0.0, 0.0, 0.0, 0.0, 0.0, 0.0, 0.0, 0.0, 0.0, 0.0, 0.0, 0.0, 0.0, 0.0, 0.0, 0.0, 0.0, 0.0, 0.0, 0.0, 0.0, 0.0, 0.0, 0.0, 0.0, 0.0, 0.0, 0.0, 0.0, 0.0, 0.0, 0.0, 0.0, 0.0, 0.0, 0.0, 0.0, 0.0, 0.0, 0.0, 0.0, 0.0, 0.0, 0.0, 0.0, 0.0, 0.0, 0.0, 0.0, 0.0, 0.0, 0.0, 0.0, 0.0, 0.0, 0.0, 0.0, 0.0, 0.0, 0.0, 0.0, 0.0, 0.0, 0.0, 0.0, 0.0, 0.0, 0.0, 0.0, 0.0, 0.0, 0.0])
me_circle_008.materials.append(mat_material_002)
me_circle_008.update()

# ---- objects
ob_circle = bpy.data.objects.new('Circle', me_circle)
ob_circle_001 = bpy.data.objects.new('Circle.001', me_circle_001)
ob_circle_002 = bpy.data.objects.new('Circle.002', me_circle_002)
ob_circle_003 = bpy.data.objects.new('Circle.003', me_circle_003)
ob_circle_004 = bpy.data.objects.new('Circle.004', me_circle_004)
ob_circle_005 = bpy.data.objects.new('Circle.005', me_circle_005)
ob_circle_006 = bpy.data.objects.new('Circle.006', me_circle_006)
ob_circle_007 = bpy.data.objects.new('Circle.007', me_circle_007)
ob_circle_008 = bpy.data.objects.new('Circle.008', me_circle_008)

# ---- transforms, parenting, visibility, modifiers, constraints
ob_circle.location = (0.0, 0.0, 0.0)
ob_circle_001.location = (0.0, 0.0, -0.005905)
_m = ob_circle_001.modifiers.new('Solidify', 'SOLIDIFY')
_m.thickness = -0.02333
ob_circle_002.location = (0.0, 0.0, 0.0)
ob_circle_003.location = (0.0, 0.0, 0.0)
ob_circle_004.location = (0.0, 0.0, 0.0)
ob_circle_005.location = (0.0, 0.0, 0.0)
ob_circle_006.location = (0.0, 0.0, 0.0)
ob_circle_007.location = (0.0, 0.0, 0.0)
ob_circle_008.location = (0.0, -0.001007, 0.0)
ob_circle_008.scale = (0.8344, 1.0, 1.0)

# ---- collection membership
col_collection.objects.link(ob_circle)
col_collection.objects.link(ob_circle_001)
col_collection.objects.link(ob_circle_002)
col_collection.objects.link(ob_circle_003)
col_collection.objects.link(ob_circle_004)
col_collection.objects.link(ob_circle_005)
col_collection.objects.link(ob_circle_006)
col_collection.objects.link(ob_circle_007)
col_collection.objects.link(ob_circle_008)

# ---- scene / render settings (as saved in the file)
scene.frame_start = 1; scene.frame_end = 250; scene.frame_set(3)
scene.render.engine = 'BLENDER_EEVEE_NEXT'
scene.cycles.sampling_pattern = 'TABULATED_SOBOL'
scene.unit_settings.scale_length = 3.0
bpy.context.view_layer.update()

# ---- added for rendering (the .blend has no active camera and no usable light): camera, sun
cam_auto = bpy.data.cameras.new('AutoCamera')
cam_auto.lens = 50.0
cam_auto.sensor_width = 36.0
cam_auto.clip_end = 1000.0
ob_auto_camera = bpy.data.objects.new('AutoCamera', cam_auto)
scene.collection.objects.link(ob_auto_camera)
ob_auto_camera.location = (6.81134, -6.72378, 4.73434)
ob_auto_camera.rotation_euler = (1.09748, -7.21219e-08, 0.694738)
scene.camera = ob_auto_camera
light_auto_sun = bpy.data.lights.new('AutoSun', 'SUN')
light_auto_sun.energy = 3.0
light_auto_sun.angle = 0.0523599
ob_auto_sun = bpy.data.objects.new('AutoSun', light_auto_sun)
scene.collection.objects.link(ob_auto_sun)
ob_auto_sun.rotation_euler = (0.872665, 0.174533, 0.523599)
bpy.context.view_layer.update()
